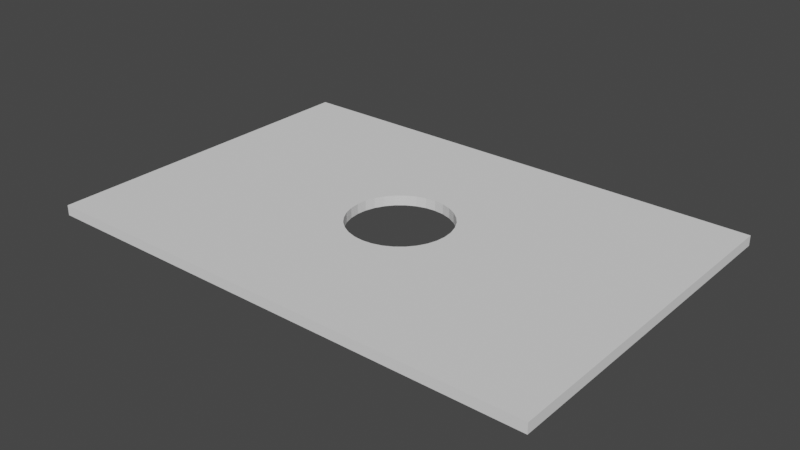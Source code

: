 # Source: CeilingWithHole.blend  (saved by Blender 2.92.15; exported with 4.5.12 LTS)
import bpy
from mathutils import Matrix  # noqa: F401  (used for matrix-valued properties, if any)

bpy.ops.wm.read_factory_settings(use_empty=True)
scene = bpy.context.scene
scene.name = 'Scene'

# ---- collections
col_collection = bpy.data.collections.new('Collection'); scene.collection.children.link(col_collection)

# ---- world
world_world = bpy.data.worlds.new('World'); scene.world = world_world
world_world.use_nodes = True; world_world.node_tree.nodes.clear()
_N = world_world.node_tree.nodes; _L = world_world.node_tree.links
n0 = _N.new('ShaderNodeOutputWorld'); n0.name = 'World Output'; n0.location = (300, 300)
n1 = _N.new('ShaderNodeBackground'); n1.name = 'Background'; n1.location = (10, 300)
n1.inputs[0].default_value = (0.05088, 0.05088, 0.05088, 1.0)
_L.new(n1.outputs[0], n0.inputs[0])
n0.is_active_output = True
world_world.color = (0.05088, 0.05088, 0.05088)
world_world.use_sun_shadow = False
world_world.sun_shadow_jitter_overblur = 0.0

# ---- meshes
me_cube_002 = bpy.data.meshes.new('Cube.002')
me_cube_002.from_pydata([(-5.0, -3.4, -0.1), (-5.0, -3.4, 0.1), (-5.0, 3.4, -0.1), (-5.0, 3.4, 0.1), (5.0, -3.4, -0.1), (5.0, -3.4, 0.1), (5.0, 3.4, -0.1), (5.0, 3.4, 0.1), (0.0, 1.0, -0.1), (0.0, 1.0, 0.1), (-0.1951, -0.9808, -0.1), (-0.1951, -0.9808, 0.1), (0.1951, 0.9808, -0.1), (0.1951, 0.9808, 0.1), (-0.3827, -0.9239, -0.1), (-0.3827, -0.9239, 0.1), (0.3827, 0.9239, -0.1), (0.3827, 0.9239, 0.1), (-0.5556, -0.8315, -0.1), (-0.5556, -0.8315, 0.1), (0.5556, 0.8315, -0.1), (0.5556, 0.8315, 0.1), (-0.7071, -0.7071, -0.1), (-0.7071, -0.7071, 0.1), (0.7071, 0.7071, -0.1), (0.7071, 0.7071, 0.1), (-0.8315, -0.5556, -0.1), (-0.8315, -0.5556, 0.1), (0.8315, 0.5556, -0.1), (0.8315, 0.5556, 0.1), (-0.9239, -0.3827, -0.1), (-0.9239, -0.3827, 0.1), (0.9239, 0.3827, -0.1), (0.9239, 0.3827, 0.1), (-0.9808, -0.1951, -0.1), (-0.9808, -0.1951, 0.1), (0.9808, 0.1951, -0.1), (0.9808, 0.1951, 0.1), (-1.0, 9.656e-07, -0.1), (-1.0, 9.656e-07, 0.1), (1.0, 7.55e-08, -0.1), (1.0, 7.55e-08, 0.1), (-0.9808, 0.1951, -0.1), (-0.9808, 0.1951, 0.1), (0.9808, -0.1951, -0.1), (0.9808, -0.1951, 0.1), (-0.9239, 0.3827, -0.1), (-0.9239, 0.3827, 0.1), (0.9239, -0.3827, -0.1), (0.9239, -0.3827, 0.1), (-0.8315, 0.5556, -0.1), (-0.8315, 0.5556, 0.1), (0.8315, -0.5556, -0.1), (0.8315, -0.5556, 0.1), (-0.7071, 0.7071, -0.1), (-0.7071, 0.7071, 0.1), (0.7071, -0.7071, -0.1), (0.7071, -0.7071, 0.1), (-0.5556, 0.8315, -0.1), (0.5556, -0.8315, -0.1), (-0.5556, 0.8315, 0.1), (0.5556, -0.8315, 0.1), (0.3827, -0.9239, -0.1), (0.3827, -0.9239, 0.1), (-0.3827, 0.9239, -0.1), (-0.3827, 0.9239, 0.1), (0.1951, -0.9808, -0.1), (0.1951, -0.9808, 0.1), (-0.1951, 0.9808, -0.1), (-0.1951, 0.9808, 0.1), (-3.258e-07, -1.0, -0.1), (-3.258e-07, -1.0, 0.1)], [], [(0, 1, 3, 2), (2, 3, 7, 6), (6, 7, 5, 4), (4, 5, 1, 0), (9, 8, 12, 13), (13, 12, 16, 17), (17, 16, 20, 21), (21, 20, 24, 25), (24, 28, 29, 25), (28, 32, 33, 29), (32, 36, 37, 33), (36, 40, 41, 37), (40, 44, 45, 41), (44, 48, 49, 45), (48, 52, 53, 49), (52, 56, 57, 53), (56, 59, 61, 57), (59, 62, 63, 61), (62, 66, 67, 63), (66, 70, 71, 67), (70, 10, 11, 71), (10, 14, 15, 11), (14, 18, 19, 15), (18, 22, 23, 19), (23, 22, 26, 27), (27, 26, 30, 31), (31, 30, 34, 35), (35, 34, 38, 39), (39, 38, 42, 43), (43, 42, 46, 47), (47, 46, 50, 51), (51, 50, 54, 55), (55, 54, 58, 60), (60, 58, 64, 65), (65, 64, 68, 69), (69, 68, 8, 9), (50, 2, 6, 28, 24, 20, 16, 12, 8, 68, 64, 58, 54), (28, 6, 4, 0, 2, 50, 46, 42, 38, 34, 30, 26, 22, 18, 14, 10, 70, 66, 62, 59, 56, 52, 48, 44, 40, 36, 32), (53, 5, 7, 3, 51, 55, 60, 65, 69, 9, 13, 17, 21, 25, 29, 33, 37, 41, 45, 49), (51, 3, 1, 5, 53, 57, 61, 63, 67, 71, 11, 15, 19, 23, 27, 31, 35, 39, 43, 47)])
_uv = me_cube_002.uv_layers.new(name='UVMap')
_uv.uv.foreach_set('vector', [0.375, 0.0, 0.625, 0.0, 0.625, 0.25, 0.375, 0.25, 0.375, 0.25, 0.625, 0.25, 0.625, 0.5, 0.375, 0.5, 0.375, 0.5, 0.625, 0.5, 0.625, 0.75, 0.375, 0.75, 0.375, 0.75, 0.625, 0.75, 0.625, 1.0, 0.375, 1.0, 1.0, 0.9786, 1.0, 0.9286, 0.9688, 0.9286, 0.9688, 0.9786, 0.9688, 0.9786, 0.9688, 0.9286, 0.9375, 0.9286, 0.9375, 0.9786, 0.9375, 0.9786, 0.9375, 0.9286, 0.9062, 0.9286, 0.9062, 0.9786, 0.9062, 0.9786, 0.9062, 0.9286, 0.875, 0.9286, 0.875, 0.9786, 0.875, 0.9286, 0.8438, 0.9286, 0.8438, 0.9786, 0.875, 0.9786, 0.8438, 0.9286, 0.8125, 0.9286, 0.8125, 0.9786, 0.8438, 0.9786, 0.8125, 0.9286, 0.7812, 0.9286, 0.7812, 0.9786, 0.8125, 0.9786, 0.7812, 0.9286, 0.75, 0.9286, 0.75, 0.9786, 0.7812, 0.9786, 0.75, 0.9286, 0.7188, 0.9286, 0.7188, 0.9786, 0.75, 0.9786, 0.7188, 0.9286, 0.6875, 0.9286, 0.6875, 0.9786, 0.7188, 0.9786, 0.6875, 0.9286, 0.6562, 0.9286, 0.6562, 0.9786, 0.6875, 0.9786, 0.6562, 0.9286, 0.625, 0.9286, 0.625, 0.9786, 0.6562, 0.9786, 0.625, 0.9286, 0.5938, 0.9286, 0.5938, 0.9786, 0.625, 0.9786, 0.5938, 0.9286, 0.5625, 0.9286, 0.5625, 0.9786, 0.5938, 0.9786, 0.5625, 0.9286, 0.5312, 0.9286, 0.5312, 0.9786, 0.5625, 0.9786, 0.5312, 0.9286, 0.5, 0.9286, 0.5, 0.9786, 0.5312, 0.9786, 0.5, 0.9286, 0.4688, 0.9286, 0.4688, 0.9786, 0.5, 0.9786, 0.4688, 0.9286, 0.4375, 0.9286, 0.4375, 0.9786, 0.4688, 0.9786, 0.4375, 0.9286, 0.4062, 0.9286, 0.4062, 0.9786, 0.4375, 0.9786, 0.4062, 0.9286, 0.375, 0.9286, 0.375, 0.9786, 0.4062, 0.9786, 0.375, 0.9786, 0.375, 0.9286, 0.3438, 0.9286, 0.3437, 0.9786, 0.3438, 0.9786, 0.3438, 0.9286, 0.3125, 0.9286, 0.3125, 0.9786, 0.3125, 0.9786, 0.3125, 0.9286, 0.2812, 0.9286, 0.2812, 0.9786, 0.2812, 0.9786, 0.2812, 0.9286, 0.25, 0.9286, 0.25, 0.9786, 0.25, 0.9786, 0.25, 0.9286, 0.2188, 0.9286, 0.2188, 0.9786, 0.2188, 0.9786, 0.2188, 0.9286, 0.1875, 0.9286, 0.1875, 0.9786, 0.1875, 0.9786, 0.1875, 0.9286, 0.1562, 0.9286, 0.1562, 0.9786, 0.1562, 0.9786, 0.1562, 0.9286, 0.125, 0.9286, 0.125, 0.9786, 0.125, 0.9786, 0.125, 0.9286, 0.09375, 0.9286, 0.09375, 0.9786, 0.09375, 0.9786, 0.09375, 0.9286, 0.0625, 0.9286, 0.0625, 0.9786, 0.0625, 0.9786, 0.0625, 0.9286, 0.03125, 0.9286, 0.03125, 0.9786, 0.03125, 0.9786, 0.03125, 0.9286, 0.0, 0.9286, 0.0, 0.9786, 0.2292, 0.6046, 0.125, 0.5, 0.375, 0.5, 0.2708, 0.6046, 0.2677, 0.599, 0.2639, 0.5944, 0.2596, 0.591, 0.2549, 0.5889, 0.25, 0.5882, 0.2451, 0.5889, 0.2404, 0.591, 0.2361, 0.5944, 0.2323, 0.599, 0.2708, 0.6046, 0.375, 0.5, 0.375, 0.75, 0.125, 0.75, 0.125, 0.5, 0.2292, 0.6046, 0.2269, 0.6109, 0.2255, 0.6178, 0.225, 0.625, 0.2255, 0.6322, 0.2269, 0.6391, 0.2292, 0.6454, 0.2323, 0.651, 0.2361, 0.6556, 0.2404, 0.659, 0.2451, 0.6611, 0.25, 0.6618, 0.2549, 0.6611, 0.2596, 0.659, 0.2639, 0.6556, 0.2677, 0.651, 0.2708, 0.6454, 0.2731, 0.6391, 0.2745, 0.6322, 0.275, 0.625, 0.2745, 0.6178, 0.2731, 0.6109, 0.7292, 0.6454, 0.625, 0.75, 0.625, 0.5, 0.875, 0.5, 0.7708, 0.6046, 0.7677, 0.599, 0.7639, 0.5944, 0.7596, 0.591, 0.7549, 0.5889, 0.75, 0.5882, 0.7451, 0.5889, 0.7404, 0.591, 0.7361, 0.5944, 0.7323, 0.599, 0.7292, 0.6046, 0.7269, 0.6109, 0.7255, 0.6178, 0.725, 0.625, 0.7255, 0.6322, 0.7269, 0.6391, 0.7708, 0.6046, 0.875, 0.5, 0.875, 0.75, 0.625, 0.75, 0.7292, 0.6454, 0.7323, 0.651, 0.7361, 0.6556, 0.7404, 0.659, 0.7451, 0.6611, 0.75, 0.6618, 0.7549, 0.6611, 0.7596, 0.659, 0.7639, 0.6556, 0.7677, 0.651, 0.7708, 0.6454, 0.7731, 0.6391, 0.7745, 0.6322, 0.775, 0.625, 0.7745, 0.6178, 0.7731, 0.6109])
me_cube_002.use_remesh_fix_poles = True
me_cube_002.use_remesh_preserve_attributes = False
me_cube_002.use_mirror_vertex_groups = False
me_cube_002.update()

# ---- objects
ob_cube = bpy.data.objects.new('Cube', me_cube_002)

# ---- transforms, parenting, visibility, modifiers, constraints
ob_cube.location = (0.0, 0.0, 0.0)
ob_cube.lineart.crease_threshold = 0.0

# ---- collection membership
col_collection.objects.link(ob_cube)

# ---- scene / render settings (as saved in the file)
scene.frame_start = 1; scene.frame_end = 250; scene.frame_set(1)
scene.render.engine = 'BLENDER_EEVEE_NEXT'
scene.cycles.use_denoising = False
scene.cycles.samples = 128
scene.cycles.sampling_pattern = 'TABULATED_SOBOL'
scene.cycles.use_adaptive_sampling = False
scene.cycles.use_light_tree = False
scene.view_settings.view_transform = 'Filmic'
bpy.context.view_layer.update()

# ---- added for rendering (the .blend has no active camera and no usable light): camera, sun
cam_auto = bpy.data.cameras.new('AutoCamera')
cam_auto.lens = 50.0
cam_auto.sensor_width = 36.0
cam_auto.clip_end = 1000.0
ob_auto_camera = bpy.data.objects.new('AutoCamera', cam_auto)
scene.collection.objects.link(ob_auto_camera)
ob_auto_camera.location = (11.1902, -13.4283, 8.9522)
ob_auto_camera.rotation_euler = (1.09748, -7.21219e-08, 0.694738)
scene.camera = ob_auto_camera
light_auto_sun = bpy.data.lights.new('AutoSun', 'SUN')
light_auto_sun.energy = 3.0
light_auto_sun.angle = 0.0523599
ob_auto_sun = bpy.data.objects.new('AutoSun', light_auto_sun)
scene.collection.objects.link(ob_auto_sun)
ob_auto_sun.rotation_euler = (0.872665, 0.174533, 0.523599)
bpy.context.view_layer.update()
